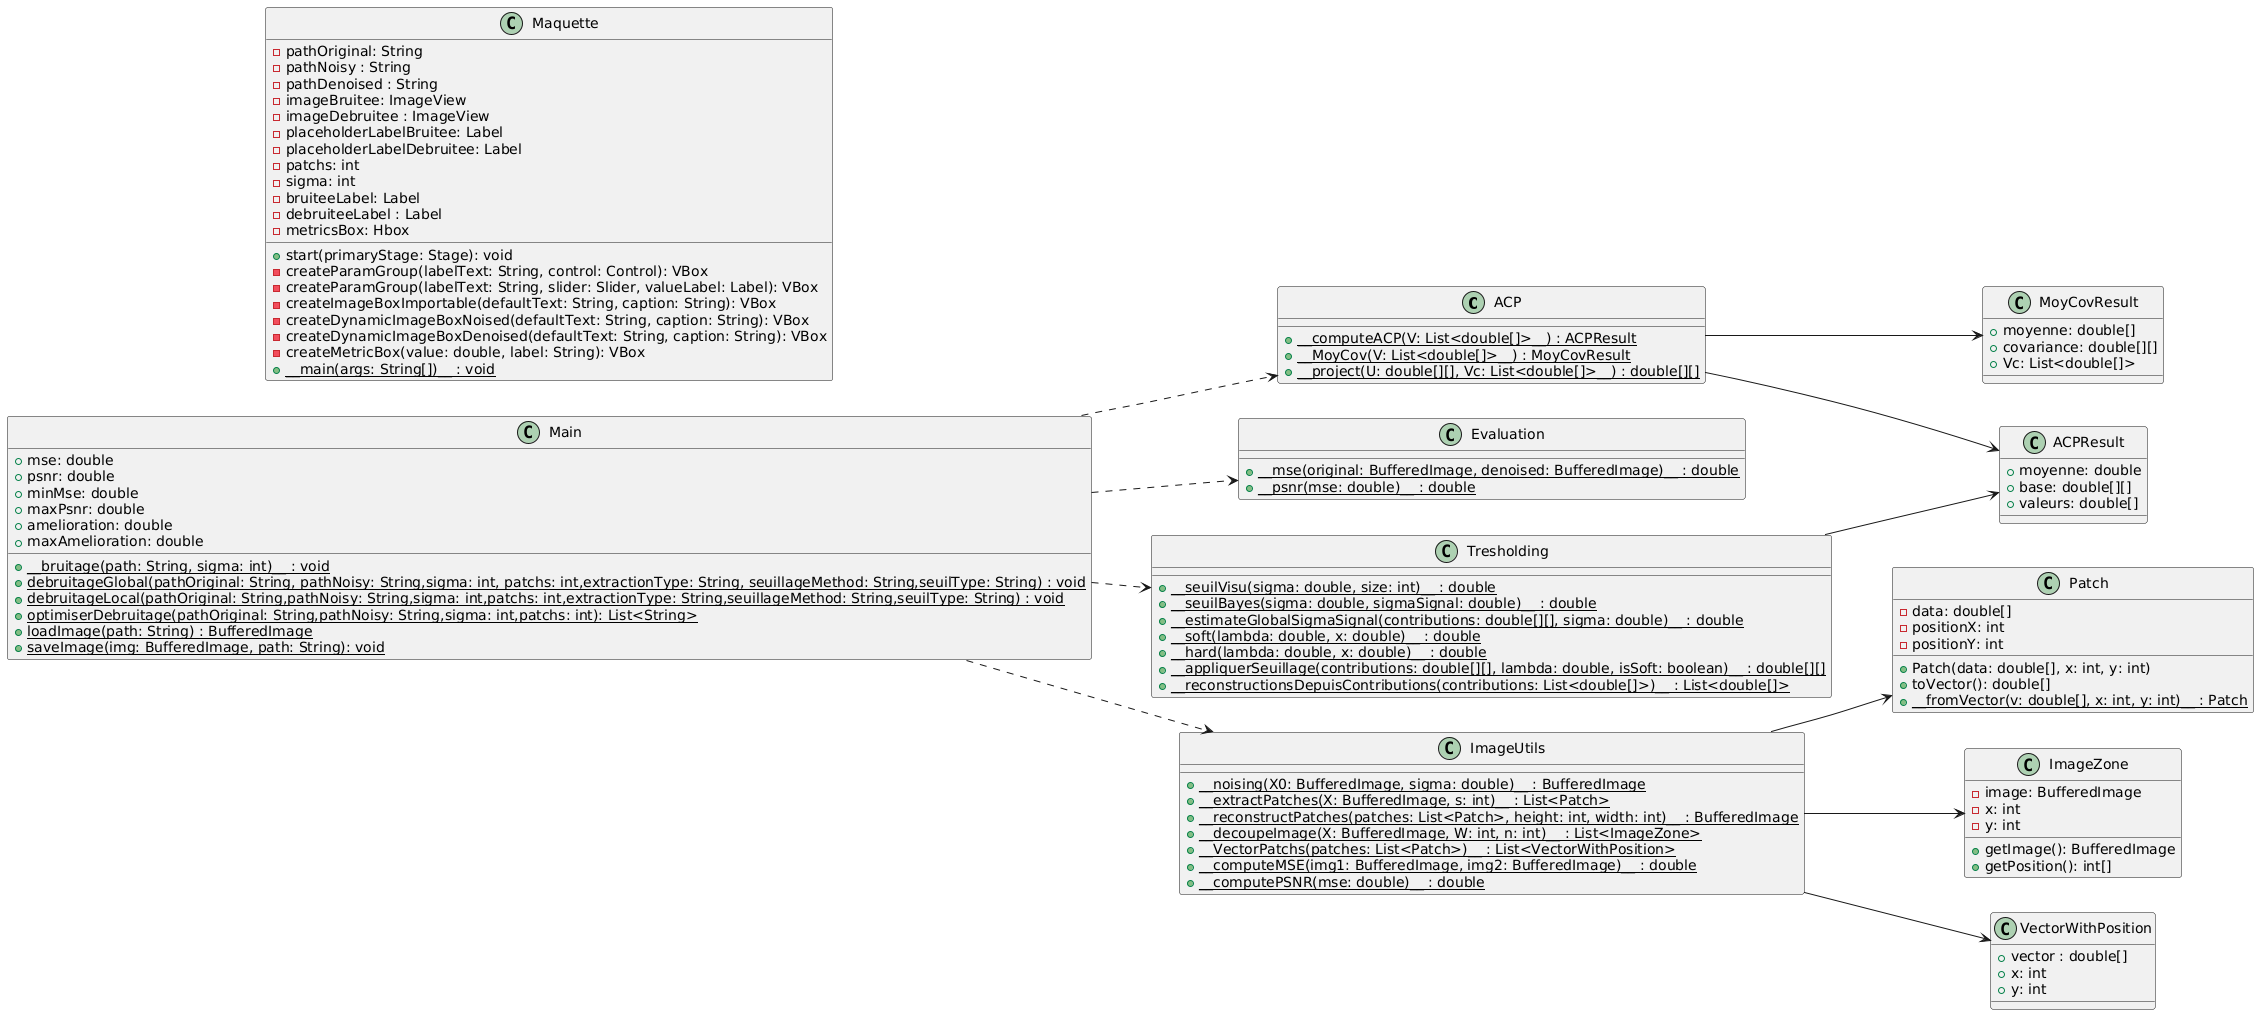

The diagram above was rendered by PlantUML. Its source (embedded in the PNG):
@startuml
left to right direction
'### Classes principales ###
class ACP {
    {static} + __computeACP(V: List<double[]>__) : ACPResult
    {static} + __MoyCov(V: List<double[]>__) : MoyCovResult
    {static} + __project(U: double[][], Vc: List<double[]>__) : double[][]
}

class Evaluation {
    {static} + __mse(original: BufferedImage, denoised: BufferedImage)__ : double
    {static} + __psnr(mse: double)__ : double
}

class ImageUtils {
    {static} + __noising(X0: BufferedImage, sigma: double)__ : BufferedImage
    {static} + __extractPatches(X: BufferedImage, s: int)__ : List<Patch>
    {static} + __reconstructPatches(patches: List<Patch>, height: int, width: int)__ : BufferedImage
    {static} + __decoupeImage(X: BufferedImage, W: int, n: int)__ : List<ImageZone>
    {static} + __VectorPatchs(patches: List<Patch>)__ : List<VectorWithPosition>
    {static} + __computeMSE(img1: BufferedImage, img2: BufferedImage)__ : double
    {static} + __computePSNR(mse: double)__ : double
}

class Maquette {
    - pathOriginal: String
    - pathNoisy : String
    - pathDenoised : String
    - imageBruitee: ImageView
    - imageDebruitee : ImageView
    - placeholderLabelBruitee: Label
    - placeholderLabelDebruitee: Label
    - patchs: int
    - sigma: int
    - bruiteeLabel: Label 
    - debruiteeLabel : Label 
    - metricsBox: Hbox
    + start(primaryStage: Stage): void
    - createParamGroup(labelText: String, control: Control): VBox
    - createParamGroup(labelText: String, slider: Slider, valueLabel: Label): VBox
    - createImageBoxImportable(defaultText: String, caption: String): VBox
    - createDynamicImageBoxNoised(defaultText: String, caption: String): VBox
    - createDynamicImageBoxDenoised(defaultText: String, caption: String): VBox
    - createMetricBox(value: double, label: String): VBox
    {static} + __main(args: String[])__ : void
}

class Patch {
    - data: double[]
    - positionX: int
    - positionY: int
    + Patch(data: double[], x: int, y: int)
    + toVector(): double[]
    {static} + __fromVector(v: double[], x: int, y: int)__ : Patch
}

class Tresholding {
    {static} + __seuilVisu(sigma: double, size: int)__ : double
    {static} + __seuilBayes(sigma: double, sigmaSignal: double)__ : double
    {static} + __estimateGlobalSigmaSignal(contributions: double[][], sigma: double)__ : double
    {static} + __soft(lambda: double, x: double)__ : double
    {static} + __hard(lambda: double, x: double)__ : double
    {static} + __appliquerSeuillage(contributions: double[][], lambda: double, isSoft: boolean)__ : double[][]
    {static} + __reconstructionsDepuisContributions(contributions: List<double[]>)__ : List<double[]>
}

'### Classes de stockage ###
class ACPResult {
    + moyenne: double
    + base: double[][]
    + valeurs: double[]
}

class ImageZone {
    - image: BufferedImage
    - x: int
    - y: int
    + getImage(): BufferedImage
    + getPosition(): int[]
}

class MoyCovResult {
    + moyenne: double[]
    + covariance: double[][]
    + Vc: List<double[]>
}

class VectorWithPosition {
    + vector : double[]
    + x: int
    + y: int
}

'### Classe Main ###
class Main {
    + mse: double
    + psnr: double
    + minMse: double
    + maxPsnr: double
    + amelioration: double
    + maxAmelioration: double
    {static} + __bruitage(path: String, sigma: int)__ : void
    {static} + debruitageGlobal(pathOriginal: String, pathNoisy: String,sigma: int, patchs: int,extractionType: String, seuillageMethod: String,seuilType: String) : void
    {static} + debruitageLocal(pathOriginal: String,pathNoisy: String,sigma: int,patchs: int,extractionType: String,seuillageMethod: String,seuilType: String) : void
    {static} + optimiserDebruitage(pathOriginal: String,pathNoisy: String,sigma: int,patchs: int): List<String>
    {static} + loadImage(path: String) : BufferedImage
    {static} + saveImage(img: BufferedImage, path: String): void
}

'### Relations ###
ACP --> ACPResult
ACP --> MoyCovResult
ImageUtils --> Patch
ImageUtils --> ImageZone
ImageUtils --> VectorWithPosition
Tresholding --> ACPResult
Main ..> ImageUtils
Main ..> ACP
Main ..> Tresholding
Main ..> Evaluation
@enduml